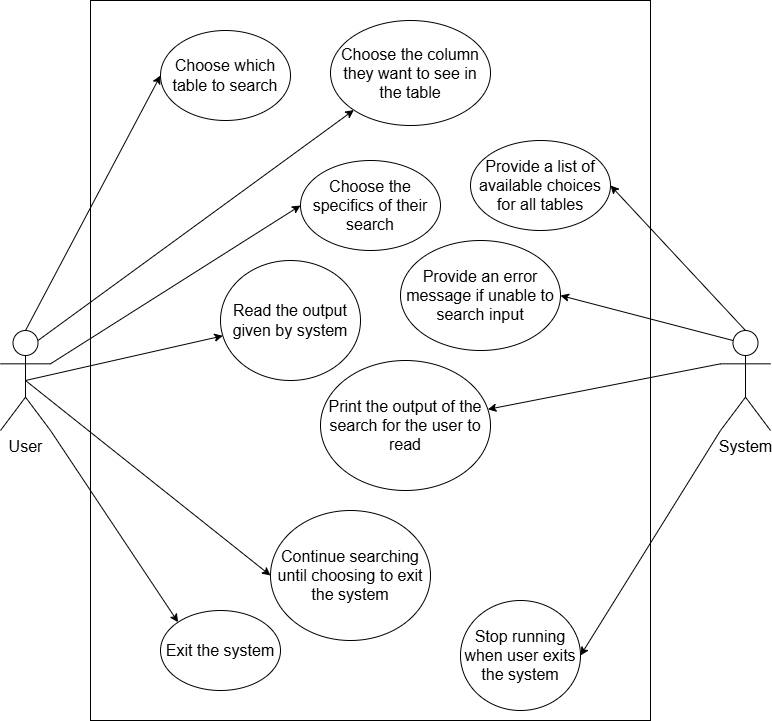

The diagram above was exported from draw.io. Its source (the exported page's mxGraphModel, read from the mxfile embedded in the PNG):
<mxGraphModel dx="1795" dy="794" grid="1" gridSize="10" guides="1" tooltips="1" connect="1" arrows="1" fold="1" page="1" pageScale="1" pageWidth="827" pageHeight="1169" math="0" shadow="0">
  <root>
    <mxCell id="0" />
    <mxCell id="1" parent="0" />
    <mxCell id="G_v-LwMj1tAz0SqxOM3P-69" parent="1" style="rounded=0;whiteSpace=wrap;html=1;fontSize=16;" value="" vertex="1">
      <mxGeometry height="720" width="560" x="680" y="250" as="geometry" />
    </mxCell>
    <mxCell id="G_v-LwMj1tAz0SqxOM3P-70" edge="1" parent="1" source="G_v-LwMj1tAz0SqxOM3P-76" style="rounded=0;orthogonalLoop=1;jettySize=auto;html=1;exitX=0.5;exitY=0;exitDx=0;exitDy=0;exitPerimeter=0;entryX=0;entryY=0.5;entryDx=0;entryDy=0;fontSize=16;" target="G_v-LwMj1tAz0SqxOM3P-82">
      <mxGeometry relative="1" as="geometry" />
    </mxCell>
    <mxCell id="G_v-LwMj1tAz0SqxOM3P-71" edge="1" parent="1" source="G_v-LwMj1tAz0SqxOM3P-76" style="rounded=0;orthogonalLoop=1;jettySize=auto;html=1;exitX=0.75;exitY=0.1;exitDx=0;exitDy=0;exitPerimeter=0;entryX=0;entryY=1;entryDx=0;entryDy=0;fontSize=16;" target="G_v-LwMj1tAz0SqxOM3P-83">
      <mxGeometry relative="1" as="geometry" />
    </mxCell>
    <mxCell id="G_v-LwMj1tAz0SqxOM3P-72" edge="1" parent="1" source="G_v-LwMj1tAz0SqxOM3P-76" style="rounded=0;orthogonalLoop=1;jettySize=auto;html=1;exitX=1;exitY=0.3333333333333333;exitDx=0;exitDy=0;exitPerimeter=0;entryX=0;entryY=0.5;entryDx=0;entryDy=0;fontSize=16;" target="G_v-LwMj1tAz0SqxOM3P-84">
      <mxGeometry relative="1" as="geometry" />
    </mxCell>
    <mxCell id="G_v-LwMj1tAz0SqxOM3P-73" edge="1" parent="1" source="G_v-LwMj1tAz0SqxOM3P-76" style="rounded=0;orthogonalLoop=1;jettySize=auto;html=1;exitX=1;exitY=1;exitDx=0;exitDy=0;exitPerimeter=0;entryX=0;entryY=0;entryDx=0;entryDy=0;fontSize=16;" target="G_v-LwMj1tAz0SqxOM3P-85">
      <mxGeometry relative="1" as="geometry" />
    </mxCell>
    <mxCell id="G_v-LwMj1tAz0SqxOM3P-74" edge="1" parent="1" source="G_v-LwMj1tAz0SqxOM3P-76" style="rounded=0;orthogonalLoop=1;jettySize=auto;html=1;exitX=0.5;exitY=0.5;exitDx=0;exitDy=0;exitPerimeter=0;entryX=0;entryY=0.5;entryDx=0;entryDy=0;fontSize=16;" target="G_v-LwMj1tAz0SqxOM3P-89">
      <mxGeometry relative="1" as="geometry" />
    </mxCell>
    <mxCell id="G_v-LwMj1tAz0SqxOM3P-75" edge="1" parent="1" source="G_v-LwMj1tAz0SqxOM3P-76" style="rounded=0;orthogonalLoop=1;jettySize=auto;html=1;exitX=0.5;exitY=0.5;exitDx=0;exitDy=0;exitPerimeter=0;fontSize=16;" target="G_v-LwMj1tAz0SqxOM3P-91">
      <mxGeometry relative="1" as="geometry" />
    </mxCell>
    <mxCell id="G_v-LwMj1tAz0SqxOM3P-76" parent="1" style="shape=umlActor;verticalLabelPosition=bottom;verticalAlign=top;html=1;outlineConnect=0;fontSize=16;" value="User" vertex="1">
      <mxGeometry height="100" width="50" x="590" y="580" as="geometry" />
    </mxCell>
    <mxCell id="G_v-LwMj1tAz0SqxOM3P-77" edge="1" parent="1" source="G_v-LwMj1tAz0SqxOM3P-81" style="rounded=0;orthogonalLoop=1;jettySize=auto;html=1;exitX=0.5;exitY=0;exitDx=0;exitDy=0;exitPerimeter=0;entryX=1;entryY=0.5;entryDx=0;entryDy=0;fontSize=16;" target="G_v-LwMj1tAz0SqxOM3P-86">
      <mxGeometry relative="1" as="geometry" />
    </mxCell>
    <mxCell id="G_v-LwMj1tAz0SqxOM3P-78" edge="1" parent="1" source="G_v-LwMj1tAz0SqxOM3P-81" style="rounded=0;orthogonalLoop=1;jettySize=auto;html=1;exitX=0.25;exitY=0.1;exitDx=0;exitDy=0;exitPerimeter=0;entryX=1;entryY=0.5;entryDx=0;entryDy=0;fontSize=16;" target="G_v-LwMj1tAz0SqxOM3P-87">
      <mxGeometry relative="1" as="geometry" />
    </mxCell>
    <mxCell id="G_v-LwMj1tAz0SqxOM3P-79" edge="1" parent="1" source="G_v-LwMj1tAz0SqxOM3P-81" style="rounded=0;orthogonalLoop=1;jettySize=auto;html=1;exitX=0;exitY=0.3333333333333333;exitDx=0;exitDy=0;exitPerimeter=0;fontSize=16;" target="G_v-LwMj1tAz0SqxOM3P-88">
      <mxGeometry relative="1" as="geometry" />
    </mxCell>
    <mxCell id="G_v-LwMj1tAz0SqxOM3P-80" edge="1" parent="1" source="G_v-LwMj1tAz0SqxOM3P-81" style="rounded=0;orthogonalLoop=1;jettySize=auto;html=1;exitX=0;exitY=1;exitDx=0;exitDy=0;exitPerimeter=0;entryX=1;entryY=0.5;entryDx=0;entryDy=0;fontSize=16;" target="G_v-LwMj1tAz0SqxOM3P-90">
      <mxGeometry relative="1" as="geometry" />
    </mxCell>
    <mxCell id="G_v-LwMj1tAz0SqxOM3P-81" parent="1" style="shape=umlActor;verticalLabelPosition=bottom;verticalAlign=top;html=1;outlineConnect=0;fontSize=16;" value="System" vertex="1">
      <mxGeometry height="100" width="50" x="1310" y="580" as="geometry" />
    </mxCell>
    <mxCell id="G_v-LwMj1tAz0SqxOM3P-82" parent="1" style="ellipse;whiteSpace=wrap;html=1;fontSize=16;" value="Choose which table to search" vertex="1">
      <mxGeometry height="90" width="130" x="750" y="280" as="geometry" />
    </mxCell>
    <mxCell id="G_v-LwMj1tAz0SqxOM3P-83" parent="1" style="ellipse;whiteSpace=wrap;html=1;fontSize=16;" value="&lt;font&gt;Choose the column they want to see in the table&lt;/font&gt;" vertex="1">
      <mxGeometry height="105" width="160" x="920" y="270" as="geometry" />
    </mxCell>
    <mxCell id="G_v-LwMj1tAz0SqxOM3P-84" parent="1" style="ellipse;whiteSpace=wrap;html=1;fontSize=16;" value="&lt;font&gt;Choose the specifics of their search&lt;/font&gt;" vertex="1">
      <mxGeometry height="90" width="140" x="890" y="410" as="geometry" />
    </mxCell>
    <mxCell id="G_v-LwMj1tAz0SqxOM3P-85" parent="1" style="ellipse;whiteSpace=wrap;html=1;fontSize=16;" value="&lt;font&gt;Exit the system&lt;/font&gt;" vertex="1">
      <mxGeometry height="80" width="120" x="750" y="860" as="geometry" />
    </mxCell>
    <mxCell id="G_v-LwMj1tAz0SqxOM3P-86" parent="1" style="ellipse;whiteSpace=wrap;html=1;fontSize=16;" value="Provide a list of available choices for all tables" vertex="1">
      <mxGeometry height="90" width="140" x="1060" y="390" as="geometry" />
    </mxCell>
    <mxCell id="G_v-LwMj1tAz0SqxOM3P-87" parent="1" style="ellipse;whiteSpace=wrap;html=1;fontSize=16;" value="&lt;font&gt;Provide an error message if unable to search input&lt;/font&gt;" vertex="1">
      <mxGeometry height="110" width="160" x="990" y="490" as="geometry" />
    </mxCell>
    <mxCell id="G_v-LwMj1tAz0SqxOM3P-88" parent="1" style="ellipse;whiteSpace=wrap;html=1;fontSize=16;" value="&lt;font&gt;Print the output of the search for the user to read&lt;/font&gt;" vertex="1">
      <mxGeometry height="130" width="170" x="910" y="610" as="geometry" />
    </mxCell>
    <mxCell id="G_v-LwMj1tAz0SqxOM3P-89" parent="1" style="ellipse;whiteSpace=wrap;html=1;fontSize=16;" value="&lt;font&gt;Continue searching until choosing to exit the system&lt;/font&gt;" vertex="1">
      <mxGeometry height="130" width="160" x="860" y="760" as="geometry" />
    </mxCell>
    <mxCell id="G_v-LwMj1tAz0SqxOM3P-90" parent="1" style="ellipse;whiteSpace=wrap;html=1;fontSize=16;" value="&lt;font&gt;Stop running when user exits the system&lt;/font&gt;" vertex="1">
      <mxGeometry height="110" width="120" x="1050" y="850" as="geometry" />
    </mxCell>
    <mxCell id="G_v-LwMj1tAz0SqxOM3P-91" parent="1" style="ellipse;whiteSpace=wrap;html=1;fontSize=16;" value="&lt;font&gt;Read the output given by system&lt;/font&gt;" vertex="1">
      <mxGeometry height="120" width="140" x="810" y="510" as="geometry" />
    </mxCell>
  </root>
</mxGraphModel>